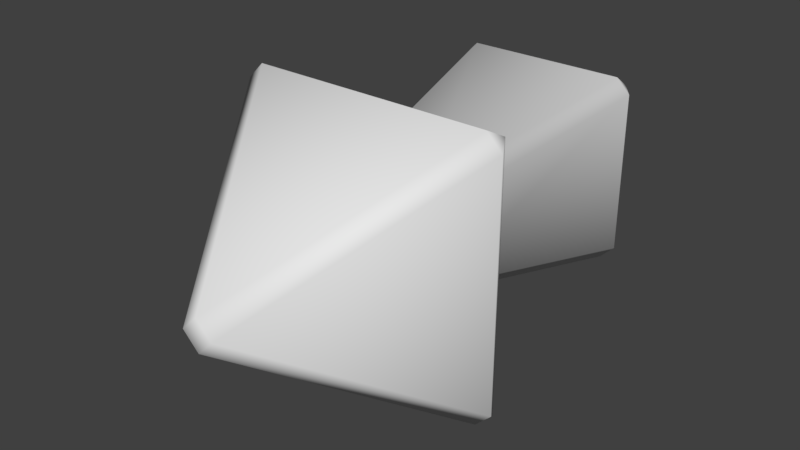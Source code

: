 # Source: Arrow.blend  (saved by Blender 2.77.0; exported with 4.5.12 LTS)
import bpy
from mathutils import Matrix  # noqa: F401  (used for matrix-valued properties, if any)

bpy.ops.wm.read_factory_settings(use_empty=True)
scene = bpy.context.scene
scene.name = 'Scene'

# ---- collections
col_collection_1 = bpy.data.collections.new('Collection 1'); scene.collection.children.link(col_collection_1)

# ---- world
world_world = bpy.data.worlds.new('World'); scene.world = world_world
world_world.color = (0.05088, 0.05088, 0.05088)
world_world.use_sun_shadow = False
world_world.sun_shadow_jitter_overblur = 0.0
world_world.cycles.sampling_method = 'MANUAL'

# ---- meshes
me_cube_001 = bpy.data.meshes.new('Cube.001')
me_cube_001.from_pydata([(-1.285, 4.604, 1.285), (-0.7619, 4.885, 1.052), (-1.052, 4.885, 0.7619), (-1.653, 9.721, 1.943), (-1.709, 10.0, 1.709), (-1.943, 9.721, 1.653), (-1.052, 4.885, -0.7619), (-0.7619, 4.885, -1.052), (-1.285, 4.604, -1.285), (-1.709, 10.0, -1.709), (-1.653, 9.721, -1.943), (-1.943, 9.721, -1.653), (1.052, 4.885, 0.7619), (0.7619, 4.885, 1.052), (1.285, 4.604, 1.285), (1.709, 10.0, 1.709), (1.653, 9.721, 1.943), (1.943, 9.721, 1.653), (0.7619, 4.885, -1.052), (1.052, 4.885, -0.7619), (1.285, 4.604, -1.285), (1.709, 10.0, -1.709), (1.943, 9.721, -1.653), (1.653, 9.721, -1.943), (-2.741, 4.362, -2.419), (-2.607, 4.604, -2.607), (-2.419, 4.362, -2.741), (-2.741, 4.362, 2.419), (-2.419, 4.362, 2.741), (-2.607, 4.604, 2.607), (2.419, 4.362, -2.741), (2.607, 4.604, -2.607), (2.741, 4.362, -2.419), (2.741, 4.362, 2.419), (2.607, 4.604, 2.607), (2.419, 4.362, 2.741), (0.0, 0.4751, 0.3225), (-0.3225, 0.4751, 1.344e-07), (0.0, 0.4751, -0.3225), (0.3225, 0.4751, 1.344e-07)], [], [(13, 16, 3, 1), (8, 20, 31, 25), (20, 14, 34, 31), (14, 0, 29, 34), (26, 30, 38), (7, 10, 23, 18), (21, 9, 4, 15), (19, 22, 17, 12), (2, 5, 11, 6), (35, 28, 36), (32, 33, 39), (27, 24, 37), (0, 1, 2), (3, 4, 5), (6, 7, 8), (9, 10, 11), (12, 13, 14), (15, 16, 17), (18, 19, 20), (21, 22, 23), (24, 25, 26), (27, 28, 29), (30, 31, 32), (33, 34, 35), (36, 37, 38, 39), (8, 0, 2, 6), (1, 3, 5, 2), (4, 9, 11, 5), (10, 7, 6, 11), (20, 8, 7, 18), (9, 21, 23, 10), (22, 19, 18, 23), (14, 20, 19, 12), (21, 15, 17, 22), (16, 13, 12, 17), (0, 14, 13, 1), (15, 4, 3, 16), (24, 27, 29, 25), (30, 26, 25, 31), (33, 32, 31, 34), (28, 35, 34, 29), (35, 36, 39, 33), (38, 30, 32, 39), (26, 38, 37, 24), (36, 28, 27, 37), (0, 8, 25, 29)])
me_cube_001.polygons.foreach_set('use_smooth', [True] * 46)
_uv = me_cube_001.uv_layers.new(name='UVMap')
_uv.uv.foreach_set('vector', [0.6094, 0.231, 0.7247, 0.8569, 0.2969, 0.8569, 0.4122, 0.231, 0.3445, 0.1969, 0.6771, 0.1969, 0.8482, 0.1969, 0.1734, 0.1969, 0.6771, 0.1969, 0.6771, 0.1969, 0.8482, 0.1969, 0.8482, 0.1969, 0.6771, 0.1969, 0.3445, 0.1969, 0.1734, 0.1969, 0.8482, 0.1969, 0.1978, 0.1856, 0.8239, 0.1856, 0.5108, 0.004049, 0.4122, 0.231, 0.2969, 0.8569, 0.7247, 0.8569, 0.6094, 0.231, 0.732, 0.8932, 0.2896, 0.8932, 0.2896, 0.8932, 0.732, 0.8932, 0.6469, 0.231, 0.7622, 0.8569, 0.7622, 0.8569, 0.6469, 0.231, 0.3747, 0.231, 0.2594, 0.8569, 0.2594, 0.8569, 0.3747, 0.231, 0.8239, 0.1856, 0.1978, 0.1856, 0.5108, 0.004049, 0.8656, 0.1856, 0.8656, 0.1856, 0.5525, 0.004049, 0.156, 0.1856, 0.156, 0.1856, 0.4691, 0.004049, 0.3445, 0.1969, 0.4122, 0.231, 0.3747, 0.231, 0.2969, 0.8569, 0.2896, 0.8932, 0.2594, 0.8569, 0.3747, 0.231, 0.4122, 0.231, 0.3445, 0.1969, 0.2896, 0.8932, 0.2969, 0.8569, 0.2594, 0.8569, 0.6469, 0.231, 0.6094, 0.231, 0.6771, 0.1969, 0.732, 0.8932, 0.7247, 0.8569, 0.7622, 0.8569, 0.6094, 0.231, 0.6469, 0.231, 0.6771, 0.1969, 0.732, 0.8932, 0.7622, 0.8569, 0.7247, 0.8569, 0.156, 0.1856, 0.1734, 0.1969, 0.1978, 0.1856, 0.156, 0.1856, 0.1978, 0.1856, 0.1734, 0.1969, 0.8239, 0.1856, 0.8482, 0.1969, 0.8656, 0.1856, 0.8656, 0.1856, 0.8482, 0.1969, 0.8239, 0.1856, 0.5108, 0.004049, 0.4691, 0.004049, 0.5108, 0.004049, 0.5525, 0.004049, 0.3445, 0.1969, 0.3445, 0.1969, 0.3747, 0.231, 0.3747, 0.231, 0.4122, 0.231, 0.2969, 0.8569, 0.2594, 0.8569, 0.3747, 0.231, 0.2896, 0.8932, 0.2896, 0.8932, 0.2594, 0.8569, 0.2594, 0.8569, 0.2969, 0.8569, 0.4122, 0.231, 0.3747, 0.231, 0.2594, 0.8569, 0.6771, 0.1969, 0.3445, 0.1969, 0.4122, 0.231, 0.6094, 0.231, 0.2896, 0.8932, 0.732, 0.8932, 0.7247, 0.8569, 0.2969, 0.8569, 0.7622, 0.8569, 0.6469, 0.231, 0.6094, 0.231, 0.7247, 0.8569, 0.6771, 0.1969, 0.6771, 0.1969, 0.6469, 0.231, 0.6469, 0.231, 0.732, 0.8932, 0.732, 0.8932, 0.7622, 0.8569, 0.7622, 0.8569, 0.7247, 0.8569, 0.6094, 0.231, 0.6469, 0.231, 0.7622, 0.8569, 0.3445, 0.1969, 0.6771, 0.1969, 0.6094, 0.231, 0.4122, 0.231, 0.732, 0.8932, 0.2896, 0.8932, 0.2969, 0.8569, 0.7247, 0.8569, 0.156, 0.1856, 0.156, 0.1856, 0.1734, 0.1969, 0.1734, 0.1969, 0.8239, 0.1856, 0.1978, 0.1856, 0.1734, 0.1969, 0.8482, 0.1969, 0.8656, 0.1856, 0.8656, 0.1856, 0.8482, 0.1969, 0.8482, 0.1969, 0.1978, 0.1856, 0.8239, 0.1856, 0.8482, 0.1969, 0.1734, 0.1969, 0.8239, 0.1856, 0.5108, 0.004049, 0.5525, 0.004049, 0.8656, 0.1856, 0.5108, 0.004049, 0.8239, 0.1856, 0.8656, 0.1856, 0.5525, 0.004049, 0.1978, 0.1856, 0.5108, 0.004049, 0.4691, 0.004049, 0.156, 0.1856, 0.5108, 0.004049, 0.1978, 0.1856, 0.156, 0.1856, 0.4691, 0.004049, 0.3445, 0.1969, 0.3445, 0.1969, 0.1734, 0.1969, 0.1734, 0.1969])
me_cube_001.use_remesh_preserve_volume = False
me_cube_001.use_remesh_preserve_attributes = False
me_cube_001.use_mirror_vertex_groups = False
me_cube_001.update()

# ---- objects
ob_arrow = bpy.data.objects.new('Arrow', me_cube_001)

# ---- transforms, parenting, visibility, modifiers, constraints
ob_arrow.location = (0.0, 0.0, 0.0)
ob_arrow.lineart.crease_threshold = 0.0

# ---- collection membership
col_collection_1.objects.link(ob_arrow)

# ---- scene / render settings (as saved in the file)
scene.frame_start = 1; scene.frame_end = 250; scene.frame_set(1)
scene.render.engine = 'BLENDER_EEVEE_NEXT'
scene.render.resolution_percentage = 50
scene.render.dither_intensity = 0.0
scene.cycles.use_denoising = False
scene.cycles.samples = 128
scene.cycles.sampling_pattern = 'TABULATED_SOBOL'
scene.cycles.light_sampling_threshold = 0.0
scene.cycles.use_adaptive_sampling = False
scene.cycles.use_light_tree = False
scene.cycles.blur_glossy = 0.0
scene.cycles.sample_clamp_indirect = 0.0
scene.view_settings.view_transform = 'Standard'
bpy.context.view_layer.update()

# ---- added for rendering (the .blend has no active camera and no usable light): camera, sun
cam_auto = bpy.data.cameras.new('AutoCamera')
cam_auto.lens = 50.0
cam_auto.sensor_width = 36.0
cam_auto.clip_end = 1000.0
ob_auto_camera = bpy.data.objects.new('AutoCamera', cam_auto)
scene.collection.objects.link(ob_auto_camera)
ob_auto_camera.location = (11.3645, -8.39922, 9.09163)
ob_auto_camera.rotation_euler = (1.09748, -7.21219e-08, 0.694738)
scene.camera = ob_auto_camera
light_auto_sun = bpy.data.lights.new('AutoSun', 'SUN')
light_auto_sun.energy = 3.0
light_auto_sun.angle = 0.0523599
ob_auto_sun = bpy.data.objects.new('AutoSun', light_auto_sun)
scene.collection.objects.link(ob_auto_sun)
ob_auto_sun.rotation_euler = (0.872665, 0.174533, 0.523599)
bpy.context.view_layer.update()
